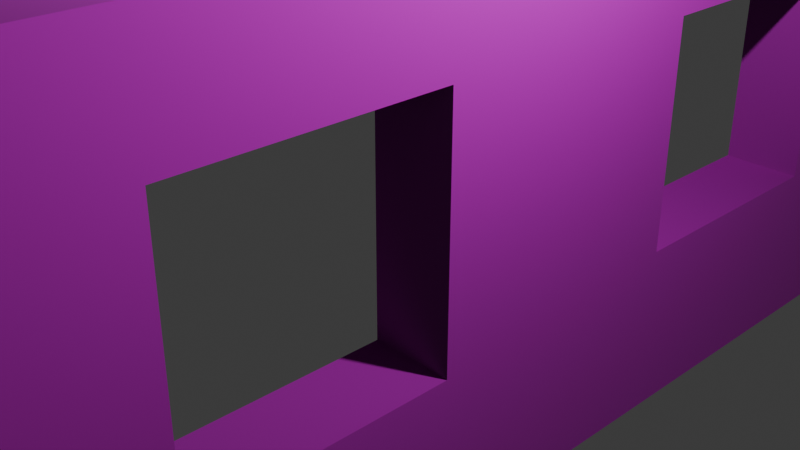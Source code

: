 # Source: blend.blend  (saved by Blender 4.5.91; exported with 4.5.12 LTS)
import bpy
from mathutils import Matrix  # noqa: F401  (used for matrix-valued properties, if any)

bpy.ops.wm.read_factory_settings(use_empty=True)
scene = bpy.context.scene
scene.name = 'Scene'

# ---- collections
col_collection = bpy.data.collections.new('Collection'); scene.collection.children.link(col_collection)

# ---- images (referenced by path relative to the original .blend; pixels are not part of the script)
import os
ASSET_DIR = os.environ.get("B2B_ASSET_DIR", "")  # directory of the original .blend (textures are referenced by path, not embedded)
HERE = os.path.dirname(os.path.abspath(__file__))  # packed textures are extracted next to this script under _unpacked/

def load_image(name, relpath, width, height, colorspace="sRGB"):
    """Load a texture the original file referenced (path relative to the .blend, or extracted next to this script)."""
    p = next((c for c in (os.path.join(HERE, relpath), os.path.join(ASSET_DIR, relpath)) if relpath and os.path.exists(c)), "")
    if p:
        img = bpy.data.images.load(p, check_existing=True)
        img.name = name
    else:  # same state as the original file: an image datablock whose file is absent (Cycles renders it pink)
        img = bpy.data.images.new(name, width, height)
        img.source = "FILE"
        img.filepath = "//" + (relpath or name)
    img.colorspace_settings.name = colorspace
    return img
img_diffusecolor_texture = load_image('DiffuseColor_Texture', 'Osampo/Assets/Materials/plastered_wall_04_4k.blend/textures/plastered_wall_04_diff_4k.jpg', 1024, 1024, 'sRGB')
img_normalmap_texture = load_image('NormalMap_Texture', 'Osampo/Assets/Materials/plastered_wall_04_4k.blend/textures/plastered_wall_04_nor_gl_4k.exr', 1024, 1024, 'Non-Color')

# ---- materials (node trees are filled in below, after node groups)
mat_wall = bpy.data.materials.new('Wall')
mat_wall.diffuse_color = (1.0, 1.0, 1.0, 1.0)
mat_wall.roughness = 0.5528

# ---- material node trees
mat_wall.use_nodes = True; mat_wall.node_tree.nodes.clear()
_N = mat_wall.node_tree.nodes; _L = mat_wall.node_tree.links
n0 = _N.new('ShaderNodeBsdfPrincipled'); n0.name = 'プリンシプルBSDF'; n0.location = (-200, 100)
n0.inputs[2].default_value = 0.5528
n0.inputs[27].default_value = (0.0, 0.0, 0.0, 1.0)
n0.inputs[28].default_value = 1.0
n1 = _N.new('ShaderNodeOutputMaterial'); n1.name = 'マテリアル出力'; n1.location = (200, 100)
n2 = _N.new('ShaderNodeNormalMap'); n2.name = 'ノーマルマップ'; n2.location = (-600, -600)
n2.label = 'Normal/Map'
n3 = _N.new('ShaderNodeTexImage'); n3.name = '画像テクスチャ'; n3.location = (-600, 300)
n3.image = img_diffusecolor_texture
n4 = _N.new('ShaderNodeTexImage'); n4.name = '画像テクスチャ.001'; n4.location = (-900, -1200)
n4.image = img_normalmap_texture
_L.new(n0.outputs[0], n1.inputs[0])
_L.new(n2.outputs[0], n0.inputs[5])
_L.new(n3.outputs[0], n0.inputs[0])
_L.new(n4.outputs[0], n2.inputs[1])
n1.is_active_output = True

# ---- world
world_world = bpy.data.worlds.new('World'); scene.world = world_world
world_world.use_nodes = True; world_world.node_tree.nodes.clear()
_N = world_world.node_tree.nodes; _L = world_world.node_tree.links
n0 = _N.new('ShaderNodeOutputWorld'); n0.name = 'World Output'; n0.location = (200, 100)
n1 = _N.new('ShaderNodeBackground'); n1.name = 'Background'; n1.location = (-200, 100)
n1.inputs[0].default_value = (0.05088, 0.05088, 0.05088, 1.0)
_L.new(n1.outputs[0], n0.inputs[0])
n0.is_active_output = True
world_world.color = (0.05088, 0.05088, 0.05088)
world_world.sun_shadow_jitter_overblur = 0.0

# ---- cameras
cam_camera = bpy.data.cameras.new('Camera')
cam_camera.clip_end = 100.0
cam_camera.ortho_scale = 7.314

# ---- lights
light_light = bpy.data.lights.new('Light', 'POINT')
light_light.energy = 1000.0
light_light.shadow_soft_size = 0.1

# ---- meshes
me_scene = bpy.data.meshes.new('Scene')
me_scene.from_pydata([(-50.0, -50.0, 50.0), (50.0, -50.0, 50.0), (-50.0, 50.0, 50.0), (50.0, 50.0, 50.0), (-50.0, 50.0, -50.0), (50.0, 50.0, -50.0), (-50.0, -50.0, -50.0), (50.0, -50.0, -50.0), (50.0, 28.22, -15.17), (50.0, 28.22, -7.386), (50.0, 15.17, -15.17), (50.0, 29.38, -14.9), (50.0, 28.22, -14.9), (50.0, 7.386, -7.386), (50.0, -16.07, -7.386), (50.0, -16.07, -15.17), (50.0, -18.62, -14.9), (-50.0, -7.386, -7.386), (-50.0, -15.17, -15.17), (-50.0, 28.22, -15.17), (-50.0, 28.22, -7.386), (-50.0, -16.07, -7.386), (50.0, 28.22, -7.399), (50.0, 29.38, -7.399), (-50.0, -16.07, -15.17), (50.0, -1.168, 1.168), (50.0, -8.668, 8.668), (50.0, 29.38, 1.168), (50.0, -18.62, -7.399), (50.0, 29.38, 8.668), (50.0, -18.62, 1.168), (50.0, -18.62, 8.668), (-50.0, 8.668, 8.668), (-50.0, 1.168, 1.168), (-50.0, 29.38, 1.168), (-50.0, 29.38, 8.668), (-50.0, -18.62, 8.668), (-50.0, -18.62, 1.168), (50.0, 28.22, -14.9), (50.0, 28.22, -7.399), (50.0, 29.38, -14.9), (50.0, 29.38, -7.399), (50.0, -18.62, -14.9), (50.0, -18.62, -7.399), (50.0, -16.07, -14.9), (50.0, -16.07, -7.399), (-50.0, 28.22, -7.399), (-50.0, 28.22, -14.9), (-50.0, 28.22, -7.399), (-50.0, 28.22, -14.9), (50.0, -16.07, -14.9), (50.0, -16.07, -7.399), (50.0, 23.58, -23.58), (50.0, 29.38, -29.38), (50.0, 29.38, -23.58), (50.0, 29.38, -31.08), (50.0, -18.62, -31.08), (50.0, -18.62, -23.58), (-50.0, -18.62, -31.08), (-50.0, -18.62, -23.58), (-50.0, 29.38, -31.08), (-50.0, 29.38, -23.58)], [], [(0, 3, 2), (0, 1, 3), (2, 5, 4), (2, 3, 5), (4, 7, 6), (4, 5, 7), (6, 1, 0), (6, 7, 1), (53, 5, 3, 1, 26, 29, 27, 25, 13, 9, 39, 41, 40, 38, 8, 10, 52, 54), (43, 45, 14, 13, 25, 30, 31, 26, 1, 7, 5, 53, 55, 56, 57, 52, 10, 15, 44, 42), (48, 46, 20, 17, 33, 34, 35, 32, 2, 4, 6, 18, 59, 58, 60, 61, 19, 49, 47), (59, 18, 19, 61), (37, 33, 17, 21, 24, 18, 6, 0, 2, 32, 36), (39, 9, 20, 46), (49, 19, 8, 38), (17, 20, 9, 13, 14, 21), (15, 24, 21, 14, 45, 51, 50, 44), (18, 24, 15, 10, 8, 19), (33, 37, 30, 25, 27, 34), (32, 35, 29, 26, 31, 36), (31, 30, 37, 36), (27, 29, 35, 34), (38, 40, 11, 12, 47, 49), (50, 16, 42, 44), (43, 28, 51, 45), (39, 46, 48, 22, 23, 41), (16, 28, 43, 42), (41, 23, 11, 40), (22, 12, 11, 23), (51, 28, 16, 50), (12, 22, 48, 47), (58, 56, 55, 60), (52, 57, 59, 61, 54), (59, 57, 56, 58), (55, 53, 54, 61, 60)])
me_scene.polygons.foreach_set('use_smooth', [1, 1, 1, 1, 1, 1, 1, 1, 1, 1, 1, 1, 1, 0, 0, 0, 0, 0, 0, 0, 0, 0, 0, 0, 0, 0, 0, 0, 1, 1, 0, 0, 0, 0, 0])
_k = set([(0, 1), (0, 2), (0, 6), (1, 3), (1, 7), (2, 3), (2, 4), (3, 5), (4, 5), (4, 6), (5, 7), (6, 7)])
me_scene.attributes.new('sharp_edge', 'BOOLEAN', 'EDGE').data.foreach_set('value', [ (min(e.vertices), max(e.vertices)) in _k for e in me_scene.edges])
_uv = me_scene.uv_layers.new(name='UVSet0')
_uv.uv.foreach_set('vector', [0.0, 0.0, 1.0, 1.0, 0.0, 1.0, 0.0, 0.0, 1.0, 0.0, 1.0, 1.0, 0.0, 0.0, 1.0, 1.0, 0.0, 1.0, 0.0, 0.0, 1.0, 0.0, 1.0, 1.0, 0.0, 0.0, 1.0, 1.0, 0.0, 1.0, 0.0, 0.0, 1.0, 0.0, 1.0, 1.0, 0.0, 0.0, 1.0, 1.0, 0.0, 1.0, 0.0, 0.0, 1.0, 0.0, 1.0, 1.0, 0.7938, 0.7938, 1.0, 1.0, 0.0, 1.0, 0.0, 0.0, 0.4133, 0.4133, 0.4133, 0.7938, 0.4883, 0.7938, 0.4883, 0.4883, 0.5739, 0.5739, 0.5739, 0.7822, 0.574, 0.7822, 0.574, 0.7938, 0.649, 0.7938, 0.649, 0.7822, 0.6517, 0.7822, 0.6517, 0.6517, 0.7358, 0.7358, 0.7358, 0.7938, 0.574, 0.3138, 0.574, 0.3393, 0.5739, 0.3393, 0.5739, 0.5739, 0.4883, 0.4883, 0.4883, 0.3138, 0.4133, 0.3138, 0.4133, 0.4133, 0.0, 0.0, 1.0, 0.0, 1.0, 1.0, 0.7938, 0.7938, 0.8108, 0.7938, 0.8108, 0.3138, 0.7358, 0.3138, 0.7358, 0.7358, 0.6517, 0.6517, 0.6517, 0.3393, 0.649, 0.3393, 0.649, 0.3138, 0.426, 0.7822, 0.426, 0.7822, 0.4261, 0.7822, 0.4261, 0.4261, 0.5117, 0.5117, 0.5117, 0.7938, 0.5867, 0.7938, 0.5867, 0.5867, 1.0, 1.0, 0.0, 1.0, 0.0, 0.0, 0.3483, 0.3483, 0.2642, 0.3138, 0.1892, 0.3138, 0.1892, 0.7938, 0.2642, 0.7938, 0.3483, 0.7822, 0.351, 0.7822, 0.351, 0.7822, 0.2642, 0.3138, 0.3483, 0.3483, 0.3483, 0.7822, 0.2642, 0.7938, 0.5117, 0.3138, 0.5117, 0.5117, 0.4261, 0.4261, 0.4261, 0.3393, 0.3483, 0.3393, 0.3483, 0.3483, 0.0, 0.0, 1.0, 0.0, 1.0, 1.0, 0.5867, 0.5867, 0.5867, 0.3138, 0.0, 0.0, 0.0, 0.0, 0.0, 0.0, 0.0, 0.0, 0.0, 0.0, 0.0, 0.0, 0.0, 0.0, 0.0, 0.0, 0.0, 0.0, 0.0, 0.0, 0.0, 0.0, 0.0, 0.0, 0.0, 0.0, 0.0, 0.0, 0.0, 0.0, 0.0, 0.0, 0.0, 0.0, 0.0, 0.0, 0.0, 0.0, 0.0, 0.0, 0.0, 0.0, 0.0, 0.0, 0.0, 0.0, 0.0, 0.0, 0.0, 0.0, 0.0, 0.0, 0.0, 0.0, 0.0, 0.0, 0.0, 0.0, 0.0, 0.0, 0.0, 0.0, 0.0, 0.0, 0.0, 0.0, 0.0, 0.0, 0.0, 0.0, 0.0, 0.0, 0.0, 0.0, 0.0, 0.0, 0.0, 0.0, 0.0, 0.0, 0.0, 0.0, 0.0, 0.0, 0.0, 0.0, 0.0, 0.0, 0.0, 0.0, 0.0, 0.0, 0.0, 0.0, 0.0, 0.0, 0.0, 0.0, 0.0, 0.0, 0.0, 0.0, 0.0, 0.0, 0.0, 0.0, 0.0, 0.0, 0.0, 0.0, 0.0, 0.0, 0.0, 0.0, 0.0, 0.0, 0.0, 0.0, 0.0, 0.0, 0.0, 0.0, 0.0, 0.0, 0.0, 0.0, 0.0, 0.0, 0.0, 0.0, 0.0, 0.0, 0.0, 0.0, 0.0, 0.0, 0.0, 0.0, 0.0, 0.0, 0.0, 0.0, 0.0, 0.0, 0.0, 0.0, 0.0, 0.0, 0.0, 0.0, 0.0, 0.0, 0.574, 0.7822, 0.649, 0.7822, 0.649, 0.7938, 0.574, 0.7938, 0.574, 0.3393, 0.574, 0.3138, 0.649, 0.3138, 0.649, 0.3393, 0.0, 0.0, 0.0, 0.0, 0.0, 0.0, 0.0, 0.0, 0.0, 0.0, 0.0, 0.0, 0.0, 0.0, 0.0, 0.0, 0.0, 0.0, 0.0, 0.0, 0.0, 0.0, 0.0, 0.0, 0.0, 0.0, 0.0, 0.0, 0.0, 0.0, 0.0, 0.0, 0.0, 0.0, 0.0, 0.0, 0.0, 0.0, 0.0, 0.0, 0.0, 0.0, 0.0, 0.0])
_uv.active_render = True
_uv = me_scene.uv_layers.new(name='UVSet1')
_uv.uv.foreach_set('vector', [0.691, 0.3472, 0.9967, 0.6528, 0.691, 0.6528, 0.691, 0.3472, 0.9967, 0.3472, 0.9967, 0.6528, 0.3097, 0.6528, 0.004056, 0.3472, 0.3097, 0.3472, 0.3097, 0.6528, 0.004056, 0.6528, 0.004056, 0.3472, 0.3472, 0.3472, 0.6528, 0.6528, 0.3472, 0.6528, 0.3472, 0.3472, 0.6528, 0.3472, 0.6528, 0.6528, 0.3472, 0.004056, 0.6528, 0.3097, 0.3472, 0.3097, 0.3472, 0.004056, 0.6528, 0.004056, 0.6528, 0.3097, 0.9329, 0.0671, 0.9959, 0.004056, 0.9959, 0.3097, 0.6903, 0.3097, 0.8166, 0.1834, 0.9329, 0.1834, 0.9329, 0.1605, 0.8395, 0.1605, 0.8657, 0.1343, 0.9294, 0.1343, 0.9294, 0.1343, 0.9329, 0.1343, 0.9329, 0.1114, 0.9294, 0.1114, 0.9294, 0.1105, 0.8895, 0.1105, 0.9152, 0.08481, 0.9329, 0.08481, 0.7862, 0.1343, 0.794, 0.1343, 0.794, 0.1343, 0.8657, 0.1343, 0.8395, 0.1605, 0.7862, 0.1605, 0.7862, 0.1834, 0.8166, 0.1834, 0.6903, 0.3097, 0.6903, 0.004056, 0.9959, 0.004056, 0.9329, 0.0671, 0.9329, 0.06188, 0.7862, 0.06188, 0.7862, 0.08481, 0.9152, 0.08481, 0.8895, 0.1105, 0.794, 0.1105, 0.794, 0.1114, 0.7862, 0.1114, 0.07063, 0.1343, 0.07063, 0.1343, 0.07063, 0.1343, 0.1795, 0.1343, 0.1533, 0.1605, 0.0671, 0.1605, 0.0671, 0.1834, 0.1304, 0.1834, 0.004056, 0.3097, 0.004056, 0.004056, 0.3097, 0.004056, 0.2033, 0.1105, 0.2138, 0.08481, 0.2138, 0.06188, 0.0671, 0.06188, 0.0671, 0.08481, 0.07063, 0.1105, 0.07063, 0.1114, 0.07063, 0.1114, 0.2138, 0.08481, 0.2033, 0.1105, 0.07063, 0.1105, 0.0671, 0.08481, 0.2138, 0.1605, 0.1533, 0.1605, 0.1795, 0.1343, 0.206, 0.1343, 0.206, 0.1105, 0.2033, 0.1105, 0.3097, 0.004056, 0.3097, 0.3097, 0.004056, 0.3097, 0.1304, 0.1834, 0.2138, 0.1834, 0.0, 0.0, 0.0, 0.0, 0.0, 0.0, 0.0, 0.0, 0.0, 0.0, 0.0, 0.0, 0.0, 0.0, 0.0, 0.0, 0.0, 0.0, 0.0, 0.0, 0.0, 0.0, 0.0, 0.0, 0.0, 0.0, 0.0, 0.0, 0.0, 0.0, 0.0, 0.0, 0.0, 0.0, 0.0, 0.0, 0.0, 0.0, 0.0, 0.0, 0.0, 0.0, 0.0, 0.0, 0.0, 0.0, 0.0, 0.0, 0.0, 0.0, 0.0, 0.0, 0.0, 0.0, 0.0, 0.0, 0.0, 0.0, 0.0, 0.0, 0.0, 0.0, 0.0, 0.0, 0.0, 0.0, 0.0, 0.0, 0.0, 0.0, 0.0, 0.0, 0.0, 0.0, 0.0, 0.0, 0.0, 0.0, 0.0, 0.0, 0.0, 0.0, 0.0, 0.0, 0.0, 0.0, 0.0, 0.0, 0.0, 0.0, 0.0, 0.0, 0.0, 0.0, 0.0, 0.0, 0.0, 0.0, 0.0, 0.0, 0.0, 0.0, 0.0, 0.0, 0.0, 0.0, 0.0, 0.0, 0.0, 0.0, 0.0, 0.0, 0.0, 0.0, 0.0, 0.0, 0.0, 0.0, 0.0, 0.0, 0.0, 0.0, 0.0, 0.0, 0.0, 0.0, 0.0, 0.0, 0.0, 0.0, 0.0, 0.0, 0.0, 0.0, 0.0, 0.0, 0.0, 0.0, 0.0, 0.0, 0.0, 0.0, 0.0, 0.0, 0.0, 0.0, 0.0, 0.0, 0.0, 0.0, 0.0, 0.0, 0.9294, 0.1343, 0.9294, 0.1114, 0.9329, 0.1114, 0.9329, 0.1343, 0.794, 0.1343, 0.7862, 0.1343, 0.7862, 0.1114, 0.794, 0.1114, 0.0, 0.0, 0.0, 0.0, 0.0, 0.0, 0.0, 0.0, 0.0, 0.0, 0.0, 0.0, 0.0, 0.0, 0.0, 0.0, 0.0, 0.0, 0.0, 0.0, 0.0, 0.0, 0.0, 0.0, 0.0, 0.0, 0.0, 0.0, 0.0, 0.0, 0.0, 0.0, 0.0, 0.0, 0.0, 0.0, 0.0, 0.0, 0.0, 0.0, 0.0, 0.0, 0.0, 0.0])
_uv = me_scene.uv_layers.new(name='UVMap')
_uv.uv.foreach_set('vector', [0.0, 0.0, 0.0, 0.0, 0.0, 0.0, 0.0, 0.0, 0.0, 0.0, 0.0, 0.0, 0.0, 0.0, 0.0, 0.0, 0.0, 0.0, 0.0, 0.0, 0.0, 0.0, 0.0, 0.0, 0.0, 0.0, 0.0, 0.0, 0.0, 0.0, 0.0, 0.0, 0.0, 0.0, 0.0, 0.0, 0.0, 0.0, 0.0, 0.0, 0.0, 0.0, 0.0, 0.0, 0.0, 0.0, 0.0, 0.0, 0.0, 0.0, 0.0, 0.0, 0.0, 0.0, 0.0, 0.0, 0.0, 0.0, 0.0, 0.0, 0.0, 0.0, 0.0, 0.0, 0.0, 0.0, 0.0, 0.0, 0.0, 0.0, 0.0, 0.0, 0.0, 0.0, 0.0, 0.0, 0.0, 0.0, 0.0, 0.0, 0.0, 0.0, 0.0, 0.0, 0.0, 0.0, 0.0, 0.0, 0.0, 0.0, 0.0, 0.0, 0.0, 0.0, 0.0, 0.0, 0.0, 0.0, 0.0, 0.0, 0.0, 0.0, 0.0, 0.0, 0.0, 0.0, 0.0, 0.0, 0.0, 0.0, 0.0, 0.0, 0.0, 0.0, 0.0, 0.0, 0.0, 0.0, 0.0, 0.0, 0.0, 0.0, 0.0, 0.0, 0.0, 0.0, 0.0, 0.0, 0.0, 0.0, 0.0, 0.0, 0.0, 0.0, 0.0, 0.0, 0.0, 0.0, 0.0, 0.0, 0.0, 0.0, 0.0, 0.0, 0.0, 0.0, 0.0, 0.0, 0.0, 0.0, 0.0, 0.0, 0.0, 0.0, 0.0, 0.0, 0.0, 0.0, 0.0, 0.0, 0.0, 0.0, 0.0, 0.0, 0.0, 0.0, 0.0, 0.0, 0.0, 0.0, 0.0, 0.0, 0.0, 0.0, 0.0, 0.0, 0.0, 0.0, 0.0, 0.0, 0.0, 0.0, 0.0, 0.0, 0.0, 0.0, 0.0, 0.0, 0.0, 0.0, 0.0, 0.0, 0.6528, 0.5, 0.6528, 0.5, 0.7778, 0.5, 0.7778, 0.5, 0.7778, 0.5, 0.7778, 0.5, 0.6528, 0.5, 0.6528, 0.5, 0.375, 0.9028, 0.375, 0.9028, 0.375, 0.7778, 0.375, 0.7778, 0.375, 0.7778, 0.375, 0.9028, 0.3472, 0.5, 0.2222, 0.5, 0.2222, 0.5, 0.3472, 0.5, 0.3472, 0.5, 0.3472, 0.5, 0.3472, 0.5, 0.3472, 0.5, 0.375, 0.3472, 0.375, 0.3472, 0.375, 0.4722, 0.375, 0.4722, 0.375, 0.4722, 0.375, 0.3472, 0.0, 0.0, 0.0, 0.0, 0.0, 0.0, 0.0, 0.0, 0.0, 0.0, 0.0, 0.0, 0.0, 0.0, 0.0, 0.0, 0.0, 0.0, 0.0, 0.0, 0.0, 0.0, 0.0, 0.0, 0.0, 0.0, 0.0, 0.0, 0.0, 0.0, 0.0, 0.0, 0.0, 0.0, 0.0, 0.0, 0.0, 0.0, 0.0, 0.0, 0.0, 0.0, 0.0, 0.0, 0.0, 0.0, 0.0, 0.0, 0.0, 0.0, 0.0, 0.0, 0.0, 0.0, 0.0, 0.0, 0.0, 0.0, 0.0, 0.0, 0.0, 0.0, 0.0, 0.0, 0.0, 0.0, 0.0, 0.0, 0.0, 0.0, 0.0, 0.0, 0.0, 0.0, 0.0, 0.0, 0.0, 0.0, 0.0, 0.0, 0.0, 0.0, 0.0, 0.0, 0.0, 0.0, 0.0, 0.0, 0.0, 0.0, 0.0, 0.0, 0.0, 0.0, 0.0, 0.0, 0.0, 0.0, 0.0, 0.0, 0.0, 0.0, 0.0, 0.0, 0.0, 0.0, 0.0, 0.0, 0.0, 0.0, 0.0, 0.0, 0.6528, 0.5, 0.6528, 0.5, 0.7778, 0.5, 0.7778, 0.5, 0.0, 0.0, 0.0, 0.0, 0.0, 0.0, 0.0, 0.0, 0.0, 0.0, 0.0, 0.0, 0.0, 0.0, 0.0, 0.0, 0.0, 0.0, 0.0, 0.0, 0.0, 0.0, 0.0, 0.0, 0.0, 0.0, 0.0, 0.0, 0.0, 0.0, 0.0, 0.0, 0.0, 0.0, 0.0, 0.0])
_uv = me_scene.uv_layers.new(name='UVマップ')
_uv.uv.foreach_set('vector', [0.0, 0.0, 0.0, 0.0, 0.0, 0.0, 0.0, 0.0, 0.0, 0.0, 0.0, 0.0, 0.0, 0.0, 0.0, 0.0, 0.0, 0.0, 0.0, 0.0, 0.0, 0.0, 0.0, 0.0, 0.0, 0.0, 0.0, 0.0, 0.0, 0.0, 0.0, 0.0, 0.0, 0.0, 0.0, 0.0, 0.0, 0.0, 0.0, 0.0, 0.0, 0.0, 0.0, 0.0, 0.0, 0.0, 0.0, 0.0, 0.0, 0.0, 0.0, 0.0, 0.0, 0.0, 0.0, 0.0, 0.0, 0.0, 0.0, 0.0, 0.0, 0.0, 0.0, 0.0, 0.0, 0.0, 0.0, 0.0, 0.0, 0.0, 0.0, 0.0, 0.0, 0.0, 0.0, 0.0, 0.0, 0.0, 0.0, 0.0, 0.0, 0.0, 0.0, 0.0, 0.0, 0.0, 0.0, 0.0, 0.0, 0.0, 0.0, 0.0, 0.0, 0.0, 0.0, 0.0, 0.0, 0.0, 0.0, 0.0, 0.0, 0.0, 0.0, 0.0, 0.0, 0.0, 0.0, 0.0, 0.0, 0.0, 0.0, 0.0, 0.0, 0.0, 0.0, 0.0, 0.0, 0.0, 0.0, 0.0, 0.0, 0.0, 0.0, 0.0, 0.0, 0.0, 0.0, 0.0, 0.0, 0.0, 0.0, 0.0, 0.0, 0.0, 0.0, 0.0, 0.0, 0.0, 0.0, 0.0, 0.0, 0.0, 0.0, 0.0, 0.0, 0.0, 0.0, 0.0, 0.0, 0.0, 0.0, 0.0, 0.0, 0.0, 0.0, 0.0, 0.0, 0.0, 0.0, 0.0, 0.0, 0.0, 0.0, 0.0, 0.0, 0.0, 0.0, 0.0, 0.0, 0.0, 0.0, 0.0, 0.0, 0.0, 0.0, 0.0, 0.0, 0.0, 0.0, 0.0, 0.0, 0.0, 0.0, 0.0, 0.0, 0.0, 0.0, 0.0, 0.0, 0.0, 0.0, 0.0, 0.0, 0.0, 0.0, 0.0, 0.0, 0.0, 0.0, 0.0, 0.0, 0.0, 0.0, 0.0, 0.0, 0.0, 0.0, 0.0, 0.0, 0.0, 0.0, 0.0, 0.0, 0.0, 0.0, 0.0, 0.0, 0.0, 0.0, 0.0, 0.0, 0.0, 0.0, 0.0, 0.0, 0.0, 0.0, 0.0, 0.0, 0.0, 0.0, 0.0, 0.0, 0.0, 0.0, 0.0, 0.0, 0.0, 0.0, 0.0, 0.0, 0.0, 0.0, 0.0, 0.0, 0.0, 0.0, 0.0, 0.375, 0.3003, 0.375, 0.3003, 0.375, 0.3837, 0.375, 0.3837, 0.375, 0.3837, 0.375, 0.3003, 0.375, 0.9497, 0.375, 0.9497, 0.375, 0.8663, 0.375, 0.8663, 0.375, 0.8663, 0.375, 0.9497, 0.2587, 0.5, 0.2587, 0.5, 0.1753, 0.5, 0.1753, 0.5, 0.7413, 0.5, 0.7413, 0.5, 0.8247, 0.5, 0.8247, 0.5, 0.619, 0.3862, 0.619, 0.3862, 0.619, 0.3862, 0.619, 0.3862, 0.375, 0.3028, 0.375, 0.3028, 0.619, 0.3862, 0.619, 0.3862, 0.619, 0.3862, 0.619, 0.3862, 0.3883, 0.8638, 0.3883, 0.8638, 0.3883, 0.8638, 0.3883, 0.8638, 0.3883, 0.8638, 0.619, 0.9472, 0.619, 0.9472, 0.3883, 0.8638, 0.3883, 0.8638, 0.3883, 0.8638, 0.2612, 0.75, 0.2612, 0.75, 0.2612, 0.75, 0.2612, 0.75, 0.7388, 0.75, 0.7388, 0.75, 0.7388, 0.75, 0.7388, 0.75, 0.0, 0.0, 0.0, 0.0, 0.0, 0.0, 0.0, 0.0, 0.0, 0.0, 0.0, 0.0, 0.0, 0.0, 0.0, 0.0, 0.0, 0.0, 0.0, 0.0, 0.0, 0.0, 0.0, 0.0, 0.375, 0.3028, 0.375, 0.3862, 0.375, 0.3862, 0.375, 0.3028, 0.375, 0.8638, 0.375, 0.8638, 0.375, 0.9472, 0.375, 0.9472, 0.375, 0.8638, 0.1778, 0.5, 0.2612, 0.5, 0.2612, 0.5, 0.1778, 0.5, 0.7388, 0.5, 0.7388, 0.5, 0.7388, 0.5, 0.8222, 0.5, 0.8222, 0.5])
me_scene.materials.append(mat_wall)
me_scene.update()
me_scene.normals_split_custom_set([tuple(v) for v in zip(*[iter([0.0, 0.0, 1.0, 0.0, 0.0, 1.0, 0.0, 0.0, 1.0, 0.0, 0.0, 1.0, 0.0, 0.0, 1.0, 0.0, 0.0, 1.0, 0.0, 1.0, 0.0, 0.0, 1.0, 0.0, 0.0, 1.0, 0.0, 0.0, 1.0, 0.0, 0.0, 1.0, 0.0, 0.0, 1.0, 0.0, 0.0, 0.0, -1.0, 0.0, 0.0, -1.0, 0.0, 0.0, -1.0, 0.0, 0.0, -1.0, 0.0, 0.0, -1.0, 0.0, 0.0, -1.0, 0.0, -1.0, 0.0, 0.0, -1.0, 0.0, 0.0, -1.0, 0.0, 0.0, -1.0, 0.0, 0.0, -1.0, 0.0, 0.0, -1.0, 0.0, 1.0, 7.172e-09, 0.0, 1.0, 1.434e-08, 0.0, 1.0, 0.0, 0.0, 1.0, 1.434e-08, 0.0, 1.0, 7.172e-09, 0.0, 1.0, 0.0, 0.0, 1.0, 0.0, 0.0, 1.0, 2.151e-08, 0.0, 1.0, 7.172e-09, 0.0, 1.0, 0.0, 0.0, 1.0, 0.0, 0.0, 1.0, 0.0, 0.0, 1.0, 0.0, 0.0, 1.0, 0.0, 0.0, 1.0, 0.0, 0.0, 1.0, 2.151e-08, 0.0, 1.0, 7.172e-09, 0.0, 1.0, 0.0, 0.0, 1.0, 2.869e-08, 0.0, 1.0, 2.869e-08, 0.0, 1.0, 2.869e-08, 0.0, 1.0, 7.172e-09, 0.0, 1.0, 2.151e-08, 0.0, 1.0, 2.869e-08, 0.0, 1.0, 2.869e-08, 0.0, 1.0, 7.172e-09, 0.0, 1.0, 1.434e-08, 0.0, 1.0, 2.869e-08, 0.0, 1.0, 1.434e-08, 0.0, 1.0, 7.172e-09, 0.0, 1.0, 2.869e-08, 0.0, 1.0, 2.869e-08, 0.0, 1.0, 2.869e-08, 0.0, 1.0, 7.172e-09, 0.0, 1.0, 2.151e-08, 0.0, 1.0, 2.869e-08, 0.0, 1.0, 2.869e-08, 0.0, 1.0, 2.869e-08, 0.0, -1.0, -3.293e-08, 0.0, -1.0, -3.293e-08, 0.0, -1.0, -3.293e-08, 0.0, -1.0, -8.233e-09, 0.0, -1.0, -2.47e-08, 0.0, -1.0, -3.293e-08, 0.0, -1.0, -3.293e-08, 0.0, -1.0, -8.233e-09, 0.0, -1.0, -1.647e-08, 0.0, -1.0, -3.293e-08, 0.0, -1.0, -1.647e-08, 0.0, -1.0, -4.147e-09, 0.0, -1.0, -2.304e-08, 0.0, -1.0, -3.293e-08, 0.0, -1.0, -3.293e-08, 0.0, -1.0, -2.229e-08, 0.0, -1.0, -2.1e-08, 0.0, -1.0, -3.293e-08, 0.0, -1.0, -3.293e-08, 0.0, -1.0, -2.304e-08, 0.0, -1.0, -4.147e-09, 0.0, -1.0, -2.1e-08, 0.0, -1.0, -2.229e-08, 0.0, -1.0, 0.0, 0.0, -1.0, -2.47e-08, 0.0, -1.0, -8.233e-09, 0.0, -1.0, 0.0, 0.0, -1.0, 0.0, 0.0, -1.0, -4.147e-09, 0.0, -1.0, -1.647e-08, 0.0, -1.0, 0.0, 0.0, -1.0, -1.647e-08, 0.0, -1.0, -8.233e-09, 0.0, -1.0, 0.0, 0.0, 0.0, -1.0, 0.0, 0.0, -1.0, 0.0, 0.0, -1.0, 0.0, 0.0, -1.0, 0.0, 0.0, -1.0, 0.0, 0.0, -1.0, 0.0, 0.0, -1.0, 0.0, 0.0, -1.0, 0.0, 3.445e-09, 0.0, -1.0, 3.445e-09, 0.0, -1.0, 3.445e-09, 0.0, -1.0, 3.445e-09, 0.0, -1.0, 3.445e-09, 0.0, -1.0, 3.445e-09, 0.0, -1.0, -6.34e-10, 1.0, 4.704e-07, -6.34e-10, 1.0, 4.704e-07, -6.34e-10, 1.0, 4.704e-07, -6.34e-10, 1.0, 4.704e-07, -6.34e-10, 1.0, 4.704e-07, -6.34e-10, 1.0, 4.704e-07, -6.34e-10, 1.0, 4.704e-07, -6.34e-10, 1.0, 4.704e-07, 1.034e-08, 0.0, 1.0, 1.034e-08, 0.0, 1.0, 1.034e-08, 0.0, 1.0, 1.034e-08, 0.0, 1.0, 1.034e-08, 0.0, 1.0, 1.034e-08, 0.0, 1.0, 0.0, 0.0, 1.0, 0.0, 0.0, 1.0, 0.0, 0.0, 1.0, 0.0, 0.0, 1.0, 0.0, 0.0, 1.0, 0.0, 0.0, 1.0, 1.589e-09, 0.0, -1.0, 1.589e-09, 0.0, -1.0, 1.589e-09, 0.0, -1.0, 1.589e-09, 0.0, -1.0, 1.589e-09, 0.0, -1.0, 1.589e-09, 0.0, -1.0, 0.0, 1.0, 4.883e-07, 0.0, 1.0, 4.883e-07, 0.0, 1.0, 4.883e-07, 0.0, 1.0, 4.883e-07, 0.0, -1.0, -6.51e-07, 0.0, -1.0, -6.51e-07, 0.0, -1.0, -6.51e-07, 0.0, -1.0, -6.51e-07, -0.001161, 0.0, 1.0, -0.001161, 0.0, 1.0, -0.001161, 0.0, 1.0, -0.001161, 0.0, 1.0, -0.001161, 0.0, 1.0, -0.001161, 0.0, 1.0, 0.0, 0.0, 1.0, 0.0, 0.0, 1.0, 0.0, 0.0, 1.0, 0.0, 0.0, 1.0, 0.0, 0.0, -1.0, 0.0, 0.0, -1.0, 0.0, 0.0, -1.0, 0.0, 0.0, -1.0, 0.0, 0.0, -1.0, 0.0, 0.0, -1.0, 0.0, 0.0, -1.0, 0.0, 0.0, -1.0, 0.0, 0.0, -1.0, 0.0, 0.0, -1.0, 0.0, 1.0, 4.768e-07, 0.0, 1.0, 4.768e-07, 0.0, 1.0, 4.768e-07, 0.0, 1.0, 4.768e-07, 0.0, -1.0, -4.768e-07, 0.0, -1.0, -4.768e-07, 0.0, -1.0, -4.768e-07, 0.0, -1.0, -4.768e-07, 1.0, 0.0, 0.0, 1.0, 0.0, 0.0, 1.0, 0.0, 0.0, 1.0, 0.0, 0.0, 1.0, 0.0, 0.0, 1.0, 0.0, 0.0, 1.0, 0.0, 0.0, 1.0, 0.0, 0.0, 0.0, -1.0, -1.302e-06, 0.0, -1.0, -1.302e-06, 0.0, -1.0, -1.302e-06, 0.0, -1.0, -1.302e-06, 0.0, 0.0, 1.0, 0.0, 0.0, 1.0, 0.0, 0.0, 1.0, 0.0, 0.0, 1.0, 0.0, 0.0, -1.0, 0.0, 0.0, -1.0, 0.0, 0.0, -1.0, 0.0, 0.0, -1.0, 0.0, 0.0, -1.0, 0.0, 1.0, 4.883e-07, 0.0, 1.0, 4.883e-07, 0.0, 1.0, 4.883e-07, 0.0, 1.0, 4.883e-07, 4.34e-09, -1.0, -6.51e-07, 4.34e-09, -1.0, -6.51e-07, 4.34e-09, -1.0, -6.51e-07, 4.34e-09, -1.0, -6.51e-07, 4.34e-09, -1.0, -6.51e-07])] * 3)])

# ---- objects
ob_light = bpy.data.objects.new('Light', light_light)
ob_camera = bpy.data.objects.new('Camera', cam_camera)
ob_wall2 = bpy.data.objects.new('wall2', me_scene)

# ---- transforms, parenting, visibility, modifiers, constraints
ob_light.location = (4.076, 1.005, 5.904)
ob_light.rotation_euler = (0.6503, 0.05522, 1.866)
ob_light.lock_rotations_4d = False
ob_light.empty_display_type = 'ARROWS'
ob_light.color = (0.0, 0.0, 0.0, 0.0)
ob_light.lineart.crease_threshold = 0.0
ob_camera.location = (7.359, -6.926, 4.958)
ob_camera.rotation_euler = (1.109, 0.0, 0.8149)
ob_camera.lock_rotations_4d = False
ob_camera.empty_display_type = 'ARROWS'
ob_camera.color = (0.0, 0.0, 0.0, 0.0)
ob_camera.display_type = 'WIRE'
ob_camera.lineart.crease_threshold = 0.0
ob_wall2.location = (0.6681, 0.0, 0.0)
ob_wall2.rotation_euler = (1.571, -0.0, 0.0)
ob_wall2.scale = (0.01, 0.0625, 0.4)
ob_wall2.color = (0.8, 0.8, 0.8, 1.0)

# ---- collection membership
col_collection.objects.link(ob_light)
col_collection.objects.link(ob_camera)
col_collection.objects.link(ob_wall2)

# ---- scene / render settings (as saved in the file)
scene.camera = ob_camera
scene.frame_start = 1; scene.frame_end = 250; scene.frame_set(31)
scene.render.engine = 'BLENDER_EEVEE_NEXT'
scene.render.fps = 25
bpy.context.view_layer.update()
